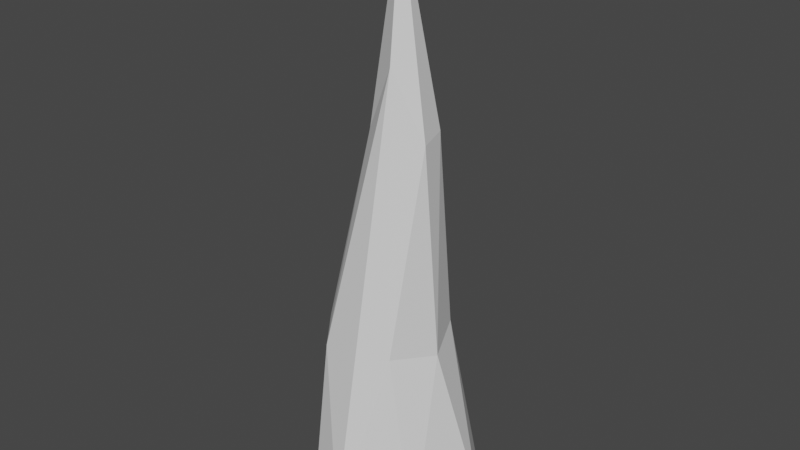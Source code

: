 # Source: ice_Spikes_.blend  (saved by Blender 3.4.6; exported with 4.5.12 LTS)
import bpy
from mathutils import Matrix  # noqa: F401  (used for matrix-valued properties, if any)

bpy.ops.wm.read_factory_settings(use_empty=True)
scene = bpy.context.scene
scene.name = 'Scene'

# ---- collections
col_collection = bpy.data.collections.new('Collection'); scene.collection.children.link(col_collection)

# ---- world
world_world = bpy.data.worlds.new('World'); scene.world = world_world
world_world.use_nodes = True; world_world.node_tree.nodes.clear()
_N = world_world.node_tree.nodes; _L = world_world.node_tree.links
n0 = _N.new('ShaderNodeOutputWorld'); n0.name = 'World Output'; n0.location = (300, 300)
n1 = _N.new('ShaderNodeBackground'); n1.name = 'Background'; n1.location = (10, 300)
n1.inputs[0].default_value = (0.05088, 0.05088, 0.05088, 1.0)
_L.new(n1.outputs[0], n0.inputs[0])
n0.is_active_output = True
world_world.color = (0.05088, 0.05088, 0.05088)
world_world.use_sun_shadow = False
world_world.sun_shadow_jitter_overblur = 0.0

# ---- meshes
me_cylinder = bpy.data.meshes.new('Cylinder')
me_cylinder.from_pydata([(0.0, 1.0, -1.0), (4.749e-09, 0.044, 5.786), (0.5, 0.866, -1.0), (0.022, 0.03811, 5.786), (0.866, 0.5, -1.0), (0.03811, 0.022, 5.786), (1.0, 0.0, -1.0), (0.044, -4.749e-09, 5.786), (0.866, -0.5, -1.0), (0.03811, -0.022, 5.786), (0.5, -0.866, -1.0), (0.022, -0.03811, 5.786), (0.0, -1.0, -1.0), (4.749e-09, -0.044, 5.786), (-0.5, -0.866, -1.0), (-0.022, -0.03811, 5.786), (-0.866, -0.5, -1.0), (-0.03811, -0.022, 5.786), (-1.0, 0.0, -1.0), (-0.044, -4.749e-09, 5.786), (-0.866, 0.5, -1.0), (-0.03811, 0.022, 5.786), (-0.5, 0.866, -1.0), (-0.022, 0.03811, 5.786), (-0.1958, 0.7251, 0.951), (0.1667, 0.628, 0.951), (0.4321, 0.3626, 0.951), (0.5293, -1.365e-09, 0.951), (0.4321, -0.3626, 0.951), (0.1667, -0.628, 0.951), (-0.1958, -0.7252, 0.951), (-0.5584, -0.628, 0.951), (-0.8238, -0.3626, 0.951), (-0.921, -1.365e-09, 0.951), (-0.8238, 0.3626, 0.951), (-0.5584, 0.628, 0.951), (0.03671, 0.3846, 3.368), (0.229, 0.3331, 3.368), (0.3698, 0.1923, 3.368), (0.4213, -3.057e-09, 3.368), (0.3698, -0.1923, 3.368), (0.229, -0.3331, 3.368), (0.03672, -0.3846, 3.368), (-0.1556, -0.3331, 3.368), (-0.2963, -0.1923, 3.368), (-0.3479, -3.057e-09, 3.368), (-0.2963, 0.1923, 3.368), (-0.1556, 0.3331, 3.368)], [], [(36, 1, 3, 37), (37, 3, 5, 38), (38, 5, 7, 39), (39, 7, 9, 40), (40, 9, 11, 41), (41, 11, 13, 42), (42, 13, 15, 43), (43, 15, 17, 44), (44, 17, 19, 45), (45, 19, 21, 46), (3, 1, 23, 21, 19, 17, 15, 13, 11, 9, 7, 5), (46, 21, 23, 47), (47, 23, 1, 36), (0, 2, 4, 6, 8, 10, 12, 14, 16, 18, 20, 22), (22, 35, 24, 0), (20, 34, 35, 22), (18, 33, 34, 20), (16, 32, 33, 18), (14, 31, 32, 16), (12, 30, 31, 14), (10, 29, 30, 12), (8, 28, 29, 10), (6, 27, 28, 8), (4, 26, 27, 6), (2, 25, 26, 4), (0, 24, 25, 2), (35, 47, 36, 24), (34, 46, 47, 35), (33, 45, 46, 34), (32, 44, 45, 33), (31, 43, 44, 32), (30, 42, 43, 31), (29, 41, 42, 30), (28, 40, 41, 29), (27, 39, 40, 28), (26, 38, 39, 27), (25, 37, 38, 26), (24, 36, 37, 25)])
_uv = me_cylinder.uv_layers.new(name='UVMap')
_uv.uv.foreach_set('vector', [1.0, 0.8219, 1.0, 1.0, 0.9167, 1.0, 0.9167, 0.8219, 0.9167, 0.8219, 0.9167, 1.0, 0.8333, 1.0, 0.8333, 0.8219, 0.8333, 0.8219, 0.8333, 1.0, 0.75, 1.0, 0.75, 0.8219, 0.75, 0.8219, 0.75, 1.0, 0.6667, 1.0, 0.6667, 0.8219, 0.6667, 0.8219, 0.6667, 1.0, 0.5833, 1.0, 0.5833, 0.8219, 0.5833, 0.8219, 0.5833, 1.0, 0.5, 1.0, 0.5, 0.8219, 0.5, 0.8219, 0.5, 1.0, 0.4167, 1.0, 0.4167, 0.8219, 0.4167, 0.8219, 0.4167, 1.0, 0.3333, 1.0, 0.3333, 0.8219, 0.3333, 0.8219, 0.3333, 1.0, 0.25, 1.0, 0.25, 0.8219, 0.25, 0.8219, 0.25, 1.0, 0.1667, 1.0, 0.1667, 0.8219, 0.37, 0.4578, 0.25, 0.49, 0.13, 0.4578, 0.04215, 0.37, 0.01, 0.25, 0.04215, 0.13, 0.13, 0.04215, 0.25, 0.01, 0.37, 0.04215, 0.4578, 0.13, 0.49, 0.25, 0.4578, 0.37, 0.1667, 0.8219, 0.1667, 1.0, 0.08333, 1.0, 0.08333, 0.8219, 0.08333, 0.8219, 0.08333, 1.0, 7.451e-08, 1.0, 7.451e-08, 0.8219, 0.75, 0.49, 0.87, 0.4578, 0.9578, 0.37, 0.99, 0.25, 0.9578, 0.13, 0.87, 0.04215, 0.75, 0.01, 0.63, 0.04215, 0.5422, 0.13, 0.51, 0.25, 0.5422, 0.37, 0.63, 0.4578, 0.08333, 0.5, 0.08333, 0.6437, 7.451e-08, 0.6437, 7.451e-08, 0.5, 0.1667, 0.5, 0.1667, 0.6437, 0.08333, 0.6437, 0.08333, 0.5, 0.25, 0.5, 0.25, 0.6437, 0.1667, 0.6437, 0.1667, 0.5, 0.3333, 0.5, 0.3333, 0.6437, 0.25, 0.6437, 0.25, 0.5, 0.4167, 0.5, 0.4167, 0.6437, 0.3333, 0.6437, 0.3333, 0.5, 0.5, 0.5, 0.5, 0.6437, 0.4167, 0.6437, 0.4167, 0.5, 0.5833, 0.5, 0.5833, 0.6437, 0.5, 0.6437, 0.5, 0.5, 0.6667, 0.5, 0.6667, 0.6437, 0.5833, 0.6437, 0.5833, 0.5, 0.75, 0.5, 0.75, 0.6437, 0.6667, 0.6437, 0.6667, 0.5, 0.8333, 0.5, 0.8333, 0.6437, 0.75, 0.6437, 0.75, 0.5, 0.9167, 0.5, 0.9167, 0.6437, 0.8333, 0.6437, 0.8333, 0.5, 1.0, 0.5, 1.0, 0.6437, 0.9167, 0.6437, 0.9167, 0.5, 0.08333, 0.6437, 0.08333, 0.8219, 7.451e-08, 0.8219, 7.451e-08, 0.6437, 0.1667, 0.6437, 0.1667, 0.8219, 0.08333, 0.8219, 0.08333, 0.6437, 0.25, 0.6437, 0.25, 0.8219, 0.1667, 0.8219, 0.1667, 0.6437, 0.3333, 0.6437, 0.3333, 0.8219, 0.25, 0.8219, 0.25, 0.6437, 0.4167, 0.6437, 0.4167, 0.8219, 0.3333, 0.8219, 0.3333, 0.6437, 0.5, 0.6437, 0.5, 0.8219, 0.4167, 0.8219, 0.4167, 0.6437, 0.5833, 0.6437, 0.5833, 0.8219, 0.5, 0.8219, 0.5, 0.6437, 0.6667, 0.6437, 0.6667, 0.8219, 0.5833, 0.8219, 0.5833, 0.6437, 0.75, 0.6437, 0.75, 0.8219, 0.6667, 0.8219, 0.6667, 0.6437, 0.8333, 0.6437, 0.8333, 0.8219, 0.75, 0.8219, 0.75, 0.6437, 0.9167, 0.6437, 0.9167, 0.8219, 0.8333, 0.8219, 0.8333, 0.6437, 1.0, 0.6437, 1.0, 0.8219, 0.9167, 0.8219, 0.9167, 0.6437])
me_cylinder.update()

# ---- objects
ob_spikes01 = bpy.data.objects.new('Spikes01', me_cylinder)

# ---- transforms, parenting, visibility, modifiers, constraints
ob_spikes01.location = (0.0, 0.0, 0.0)
_m = ob_spikes01.modifiers.new('Decimate', 'DECIMATE')
_m.ratio = 0.4

# ---- collection membership
col_collection.objects.link(ob_spikes01)

# ---- scene / render settings (as saved in the file)
scene.frame_start = 1; scene.frame_end = 250; scene.frame_set(1)
scene.render.engine = 'BLENDER_EEVEE_NEXT'
scene.cycles.sampling_pattern = 'TABULATED_SOBOL'
scene.cycles.use_light_tree = False
scene.view_settings.view_transform = 'Filmic'
bpy.context.view_layer.update()

# ---- added for rendering (the .blend has no active camera and no usable light): camera, sun
cam_auto = bpy.data.cameras.new('AutoCamera')
cam_auto.lens = 50.0
cam_auto.sensor_width = 36.0
cam_auto.clip_end = 1000.0
ob_auto_camera = bpy.data.objects.new('AutoCamera', cam_auto)
scene.collection.objects.link(ob_auto_camera)
ob_auto_camera.location = (6.79672, -8.16785, 7.84134)
ob_auto_camera.rotation_euler = (1.09748, -7.21219e-08, 0.694738)
scene.camera = ob_auto_camera
light_auto_sun = bpy.data.lights.new('AutoSun', 'SUN')
light_auto_sun.energy = 3.0
light_auto_sun.angle = 0.0523599
ob_auto_sun = bpy.data.objects.new('AutoSun', light_auto_sun)
scene.collection.objects.link(ob_auto_sun)
ob_auto_sun.rotation_euler = (0.872665, 0.174533, 0.523599)
bpy.context.view_layer.update()
